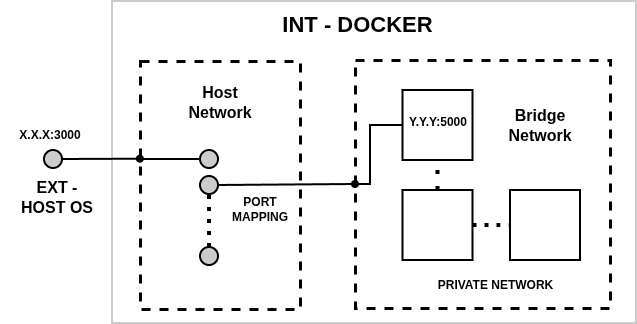

The diagram above was exported from draw.io. Its source (the exported page's mxGraphModel, read from the mxfile embedded in the PNG):
<mxGraphModel dx="1050" dy="801" grid="1" gridSize="10" guides="1" tooltips="1" connect="1" arrows="1" fold="1" page="1" pageScale="1" pageWidth="850" pageHeight="1100" math="0" shadow="0">
  <root>
    <mxCell id="0" />
    <mxCell id="1" parent="0" />
    <mxCell id="E9A9PPxBuxcG2-E6VxyJ-40" parent="1" style="rounded=0;whiteSpace=wrap;html=1;fillColor=none;strokeWidth=2;strokeColor=#CCCCCC;" value="" vertex="1">
      <mxGeometry height="322" width="524" x="212" y="131" as="geometry" />
    </mxCell>
    <mxCell id="E9A9PPxBuxcG2-E6VxyJ-11" parent="1" style="rounded=0;whiteSpace=wrap;html=1;fillColor=none;arcSize=4;dashed=1;strokeWidth=3;" value="" vertex="1">
      <mxGeometry height="248" width="160" x="240" y="191" as="geometry" />
    </mxCell>
    <mxCell id="E9A9PPxBuxcG2-E6VxyJ-2" parent="1" style="rounded=0;whiteSpace=wrap;html=1;fillColor=none;arcSize=4;dashed=1;strokeWidth=3;fontSize=12;" value="" vertex="1">
      <mxGeometry height="248" width="255" x="455" y="190" as="geometry" />
    </mxCell>
    <mxCell id="E9A9PPxBuxcG2-E6VxyJ-1" parent="1" style="whiteSpace=wrap;html=1;aspect=fixed;fillColor=none;strokeWidth=2;" value="" vertex="1">
      <mxGeometry height="70" width="70" x="502.5" y="220" as="geometry" />
    </mxCell>
    <mxCell id="E9A9PPxBuxcG2-E6VxyJ-3" parent="1" style="whiteSpace=wrap;html=1;aspect=fixed;fillColor=none;strokeWidth=2;" value="" vertex="1">
      <mxGeometry height="70" width="70" x="502.5" y="320" as="geometry" />
    </mxCell>
    <mxCell id="E9A9PPxBuxcG2-E6VxyJ-4" edge="1" parent="1" source="E9A9PPxBuxcG2-E6VxyJ-3" style="endArrow=none;dashed=1;html=1;dashPattern=1 3;strokeWidth=4;rounded=0;entryX=0.5;entryY=1;entryDx=0;entryDy=0;exitX=0.5;exitY=0;exitDx=0;exitDy=0;" target="E9A9PPxBuxcG2-E6VxyJ-1" value="">
      <mxGeometry height="50" relative="1" width="50" as="geometry">
        <mxPoint x="530" y="355" as="sourcePoint" />
        <mxPoint x="580" y="305" as="targetPoint" />
      </mxGeometry>
    </mxCell>
    <mxCell id="E9A9PPxBuxcG2-E6VxyJ-5" parent="1" style="whiteSpace=wrap;html=1;aspect=fixed;fillColor=none;strokeWidth=2;" value="" vertex="1">
      <mxGeometry height="70" width="70" x="610" y="320" as="geometry" />
    </mxCell>
    <mxCell id="E9A9PPxBuxcG2-E6VxyJ-6" edge="1" parent="1" source="E9A9PPxBuxcG2-E6VxyJ-3" style="endArrow=none;dashed=1;html=1;rounded=0;exitX=1;exitY=0.5;exitDx=0;exitDy=0;entryX=0;entryY=0.5;entryDx=0;entryDy=0;strokeWidth=4;dashPattern=1 2;" target="E9A9PPxBuxcG2-E6VxyJ-5" value="">
      <mxGeometry height="50" relative="1" width="50" as="geometry">
        <mxPoint x="580" y="330" as="sourcePoint" />
        <mxPoint x="630" y="280" as="targetPoint" />
      </mxGeometry>
    </mxCell>
    <mxCell id="E9A9PPxBuxcG2-E6VxyJ-8" parent="1" style="text;html=1;whiteSpace=wrap;strokeColor=none;fillColor=none;align=center;verticalAlign=middle;rounded=0;fontSize=16;fontStyle=1" value="Bridge Network" vertex="1">
      <mxGeometry height="80" width="60" x="610" y="215" as="geometry" />
    </mxCell>
    <mxCell id="E9A9PPxBuxcG2-E6VxyJ-12" parent="1" style="text;html=1;whiteSpace=wrap;strokeColor=none;fillColor=none;align=center;verticalAlign=middle;rounded=0;fontSize=16;fontStyle=1" value="Host Network" vertex="1">
      <mxGeometry height="80" width="60" x="290" y="192" as="geometry" />
    </mxCell>
    <mxCell id="E9A9PPxBuxcG2-E6VxyJ-15" parent="1" style="ellipse;whiteSpace=wrap;html=1;shapeInside=1;aspect=fixed;strokeWidth=2;fillColor=#CCCCCC;" value="" vertex="1">
      <mxGeometry height="18" width="18" x="144" y="280" as="geometry" />
    </mxCell>
    <mxCell id="E9A9PPxBuxcG2-E6VxyJ-16" parent="1" style="ellipse;whiteSpace=wrap;html=1;shapeInside=1;aspect=fixed;strokeWidth=2;fillColor=#CCCCCC;" value="" vertex="1">
      <mxGeometry height="18" width="18" x="300" y="280" as="geometry" />
    </mxCell>
    <mxCell id="E9A9PPxBuxcG2-E6VxyJ-19" parent="1" style="ellipse;whiteSpace=wrap;html=1;shapeInside=1;aspect=fixed;strokeWidth=2;fillColor=#CCCCCC;" value="" vertex="1">
      <mxGeometry height="18" width="18" x="300" y="306" as="geometry" />
    </mxCell>
    <mxCell id="E9A9PPxBuxcG2-E6VxyJ-21" parent="1" style="ellipse;whiteSpace=wrap;html=1;shapeInside=1;aspect=fixed;strokeWidth=2;fillColor=#CCCCCC;" value="" vertex="1">
      <mxGeometry height="18" width="18" x="300" y="377" as="geometry" />
    </mxCell>
    <mxCell id="E9A9PPxBuxcG2-E6VxyJ-24" edge="1" parent="1" style="endArrow=none;html=1;rounded=0;entryX=0;entryY=0.5;entryDx=0;entryDy=0;strokeWidth=2;endFill=0;startArrow=none;startFill=0;" target="E9A9PPxBuxcG2-E6VxyJ-16" value="">
      <mxGeometry height="50" relative="1" width="50" as="geometry">
        <mxPoint x="240" y="289" as="sourcePoint" />
        <mxPoint x="200" y="218" as="targetPoint" />
      </mxGeometry>
    </mxCell>
    <mxCell id="E9A9PPxBuxcG2-E6VxyJ-25" edge="1" parent="1" source="E9A9PPxBuxcG2-E6VxyJ-19" style="endArrow=oval;html=1;rounded=0;exitX=1;exitY=0.5;exitDx=0;exitDy=0;entryX=0;entryY=0.5;entryDx=0;entryDy=0;endFill=1;strokeWidth=2;startArrow=none;startFill=0;" target="E9A9PPxBuxcG2-E6VxyJ-2" value="">
      <mxGeometry height="50" relative="1" width="50" as="geometry">
        <mxPoint x="345" y="310" as="sourcePoint" />
        <mxPoint x="395" y="260" as="targetPoint" />
      </mxGeometry>
    </mxCell>
    <mxCell id="E9A9PPxBuxcG2-E6VxyJ-27" parent="1" style="text;html=1;whiteSpace=wrap;strokeColor=none;fillColor=none;align=center;verticalAlign=middle;rounded=0;fontSize=12;fontStyle=1" value="PRIVATE NETWORK" vertex="1">
      <mxGeometry height="30" width="175" x="507.5" y="400" as="geometry" />
    </mxCell>
    <mxCell id="E9A9PPxBuxcG2-E6VxyJ-28" parent="1" style="text;html=1;whiteSpace=wrap;strokeColor=none;fillColor=none;align=center;verticalAlign=middle;rounded=0;fontSize=12;" value="&lt;b&gt;PORT MAPPING&lt;/b&gt;" vertex="1">
      <mxGeometry height="30" width="60" x="330" y="324" as="geometry" />
    </mxCell>
    <mxCell id="E9A9PPxBuxcG2-E6VxyJ-34" edge="1" parent="1" source="E9A9PPxBuxcG2-E6VxyJ-21" style="endArrow=none;dashed=1;html=1;rounded=0;exitX=0.5;exitY=0;exitDx=0;exitDy=0;entryX=0.5;entryY=1;entryDx=0;entryDy=0;strokeWidth=4;dashPattern=1 2;" target="E9A9PPxBuxcG2-E6VxyJ-19" value="">
      <mxGeometry height="50" relative="1" width="50" as="geometry">
        <mxPoint x="380" y="266" as="sourcePoint" />
        <mxPoint x="430" y="216" as="targetPoint" />
      </mxGeometry>
    </mxCell>
    <mxCell id="E9A9PPxBuxcG2-E6VxyJ-35" parent="1" style="text;html=1;whiteSpace=wrap;strokeColor=none;fillColor=none;align=center;verticalAlign=middle;rounded=0;fontSize=12;fontStyle=1" value="X.X.X:3000" vertex="1">
      <mxGeometry height="30" width="100" x="100" y="250" as="geometry" />
    </mxCell>
    <mxCell id="E9A9PPxBuxcG2-E6VxyJ-37" edge="1" parent="1" source="E9A9PPxBuxcG2-E6VxyJ-2" style="endArrow=none;html=1;rounded=0;exitX=0;exitY=0.5;exitDx=0;exitDy=0;entryX=0;entryY=0.5;entryDx=0;entryDy=0;strokeWidth=2;" target="E9A9PPxBuxcG2-E6VxyJ-1" value="">
      <mxGeometry height="50" relative="1" width="50" as="geometry">
        <Array as="points">
          <mxPoint x="470" y="314" />
          <mxPoint x="470" y="290" />
          <mxPoint x="470" y="255" />
        </Array>
        <mxPoint x="380" y="250" as="sourcePoint" />
        <mxPoint x="430" y="200" as="targetPoint" />
      </mxGeometry>
    </mxCell>
    <mxCell id="E9A9PPxBuxcG2-E6VxyJ-38" parent="1" style="text;html=1;whiteSpace=wrap;strokeColor=none;fillColor=none;align=center;verticalAlign=middle;rounded=0;fontSize=12;fontStyle=1" value="Y.Y.Y:5000" vertex="1">
      <mxGeometry height="30" width="100" x="488" y="237" as="geometry" />
    </mxCell>
    <mxCell id="E9A9PPxBuxcG2-E6VxyJ-39" parent="1" style="text;html=1;whiteSpace=wrap;strokeColor=none;fillColor=none;align=center;verticalAlign=middle;rounded=0;fontSize=16;fontStyle=1" value="EXT - HOST OS" vertex="1">
      <mxGeometry height="18" width="80" x="117" y="318" as="geometry" />
    </mxCell>
    <mxCell id="E9A9PPxBuxcG2-E6VxyJ-41" parent="1" style="text;html=1;whiteSpace=wrap;strokeColor=none;fillColor=none;align=center;verticalAlign=middle;rounded=0;" value="&lt;font style=&quot;font-size: 22px;&quot;&gt;&lt;b&gt;INT - DOCKER&lt;/b&gt;&lt;/font&gt;" vertex="1">
      <mxGeometry height="30" width="175" x="370" y="140" as="geometry" />
    </mxCell>
    <mxCell id="AoLUFu38zINVN0EoNQTi-1" edge="1" parent="1" source="E9A9PPxBuxcG2-E6VxyJ-15" style="endArrow=oval;html=1;rounded=0;exitX=1;exitY=0.5;exitDx=0;exitDy=0;strokeWidth=2;entryX=-0.001;entryY=0.394;entryDx=0;entryDy=0;entryPerimeter=0;endFill=1;" target="E9A9PPxBuxcG2-E6VxyJ-11" value="">
      <mxGeometry height="50" relative="1" width="50" as="geometry">
        <mxPoint x="170.00000000000182" y="288.4999999999999" as="sourcePoint" />
        <mxPoint x="240" y="289.5" as="targetPoint" />
      </mxGeometry>
    </mxCell>
  </root>
</mxGraphModel>